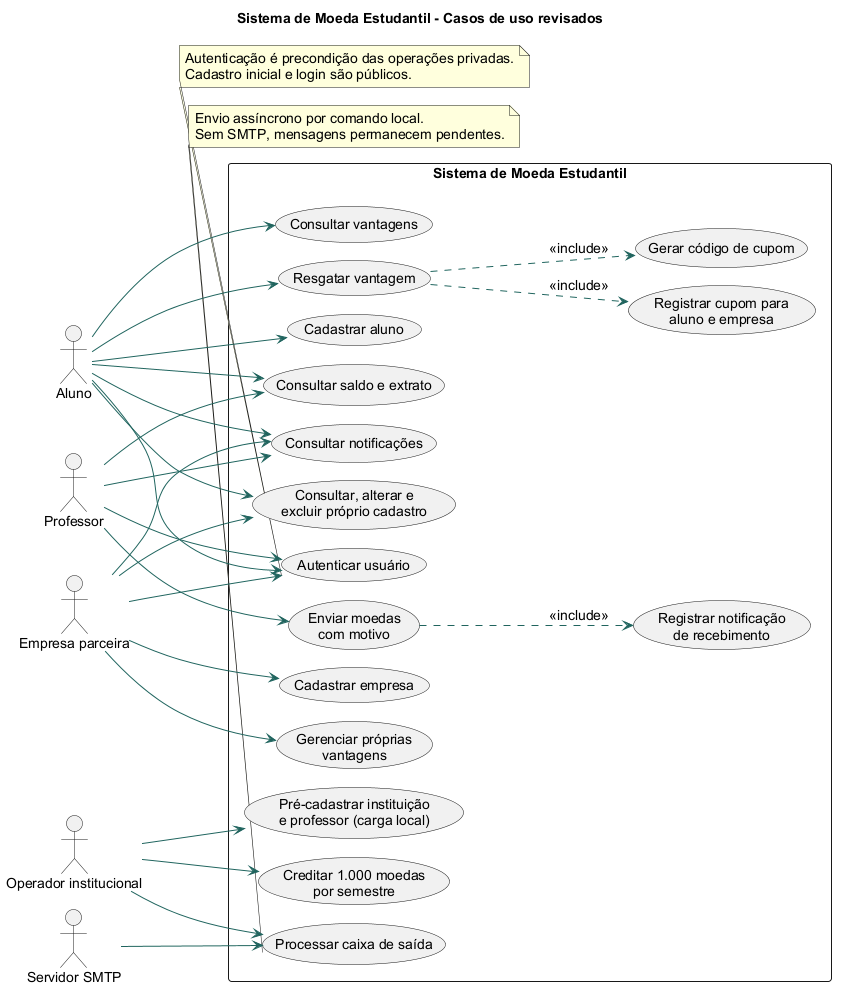

The diagram above was rendered by PlantUML. Its source (embedded in the PNG):
@startuml
!pragma layout smetana
skinparam backgroundColor white
skinparam defaultFontName Arial
skinparam defaultFontSize 14
skinparam shadowing false
skinparam classAttributeIconSize 0
skinparam ArrowColor #21655F
skinparam packageStyle rectangle

left to right direction
title Sistema de Moeda Estudantil - Casos de uso revisados
actor Aluno
actor Professor
actor "Empresa parceira" as Empresa
actor "Operador institucional" as Operador
actor "Servidor SMTP" as SMTP
rectangle "Sistema de Moeda Estudantil" {
 usecase "Autenticar usuário" as Login
 usecase "Cadastrar aluno" as CA
 usecase "Consultar, alterar e\nexcluir próprio cadastro" as CRUD
 usecase "Cadastrar empresa" as CE
 usecase "Consultar saldo e extrato" as Extrato
 usecase "Enviar moedas\ncom motivo" as Envio
 usecase "Registrar notificação\nde recebimento" as NReceb
 usecase "Consultar vantagens" as Catalogo
 usecase "Gerenciar próprias\nvantagens" as GV
 usecase "Resgatar vantagem" as Resgate
 usecase "Gerar código de cupom" as Cupom
 usecase "Registrar cupom para\naluno e empresa" as NCupom
 usecase "Consultar notificações" as CN
 usecase "Pré-cadastrar instituição\ne professor (carga local)" as Carga
 usecase "Creditar 1.000 moedas\npor semestre" as Credito
 usecase "Processar caixa de saída" as Emails
}
Aluno --> Login
Professor --> Login
Empresa --> Login
Aluno --> CA
Aluno --> CRUD
Empresa --> CE
Empresa --> CRUD
Aluno --> Extrato
Professor --> Extrato
Professor --> Envio
Envio ..> NReceb : <<include>>
Aluno --> Catalogo
Empresa --> GV
Aluno --> Resgate
Resgate ..> Cupom : <<include>>
Resgate ..> NCupom : <<include>>
Aluno --> CN
Empresa --> CN
Professor --> CN
Operador --> Carga
Operador --> Credito
Operador --> Emails
SMTP --> Emails
note bottom of Login
Autenticação é precondição das operações privadas.
Cadastro inicial e login são públicos.
end note
note bottom of Emails
Envio assíncrono por comando local.
Sem SMTP, mensagens permanecem pendentes.
end note
@enduml